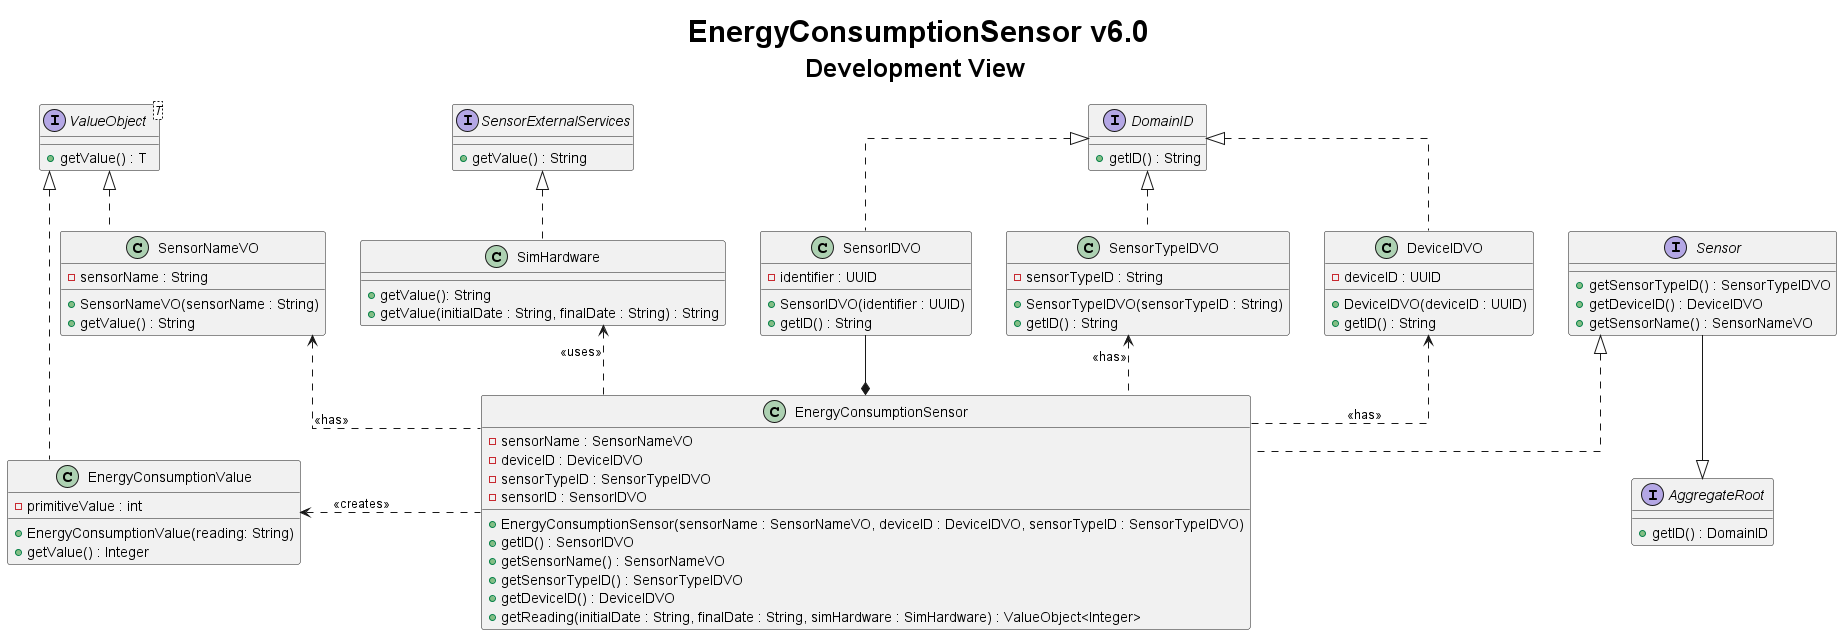

The diagram above was rendered by PlantUML. Its source (embedded in the PNG):
@startuml
title <size: 30> EnergyConsumptionSensor v6.0\n<size: 25>Development View

skinparam linetype ortho

interface Sensor {

}

interface AggregateRoot{
    + getID() : DomainID
}

interface DomainID{
    + getID() : String
}

interface ValueObject<T> {
    + getValue() : T
}

interface Sensor {
    + getSensorTypeID() : SensorTypeIDVO
    + getDeviceID() : DeviceIDVO
    + getSensorName() : SensorNameVO
}

class EnergyConsumptionSensor{
    - sensorName : SensorNameVO
    - deviceID : DeviceIDVO
    - sensorTypeID : SensorTypeIDVO
    - sensorID : SensorIDVO



    + EnergyConsumptionSensor(sensorName : SensorNameVO, deviceID : DeviceIDVO, sensorTypeID : SensorTypeIDVO)
    + getID() : SensorIDVO
    + getSensorName() : SensorNameVO
    + getSensorTypeID() : SensorTypeIDVO
    + getDeviceID() : DeviceIDVO
    + getReading(initialDate : String, finalDate : String, simHardware : SimHardware) : ValueObject<Integer>
}

class EnergyConsumptionValue{
    - primitiveValue : int

    + EnergyConsumptionValue(reading: String)
    + getValue() : Integer
}

class SimHardware{
    + getValue(): String
    + getValue(initialDate : String, finalDate : String) : String
}

class SensorNameVO{
    - sensorName : String
    + SensorNameVO(sensorName : String)
    + getValue() : String
}

interface SensorExternalServices{
     + getValue() : String
}

class SensorIDVO{
    - identifier : UUID
    + SensorIDVO(identifier : UUID)
    + getID() : String
}


class SensorTypeIDVO{
    - sensorTypeID : String
    + SensorTypeIDVO(sensorTypeID : String)
    + getID() : String
}

class DeviceIDVO{
    - deviceID : UUID
    + DeviceIDVO(deviceID : UUID)
    + getID() : String
}


Sensor <|..  EnergyConsumptionSensor
SimHardware <.. EnergyConsumptionSensor : <<uses>>

SensorNameVO <.. EnergyConsumptionSensor : <<has>>
SensorIDVO --* EnergyConsumptionSensor
SensorExternalServices <|..down SimHardware
EnergyConsumptionValue <..right EnergyConsumptionSensor : <<creates>>
SensorTypeIDVO <.. EnergyConsumptionSensor : <<has>>
DeviceIDVO <.. EnergyConsumptionSensor : <<has>>

ValueObject <|.. SensorNameVO
DomainID  <|.. SensorIDVO
DomainID  <|.. SensorTypeIDVO
DomainID  <|.. DeviceIDVO

ValueObject <|.. EnergyConsumptionValue
Sensor --|>AggregateRoot

@enduml